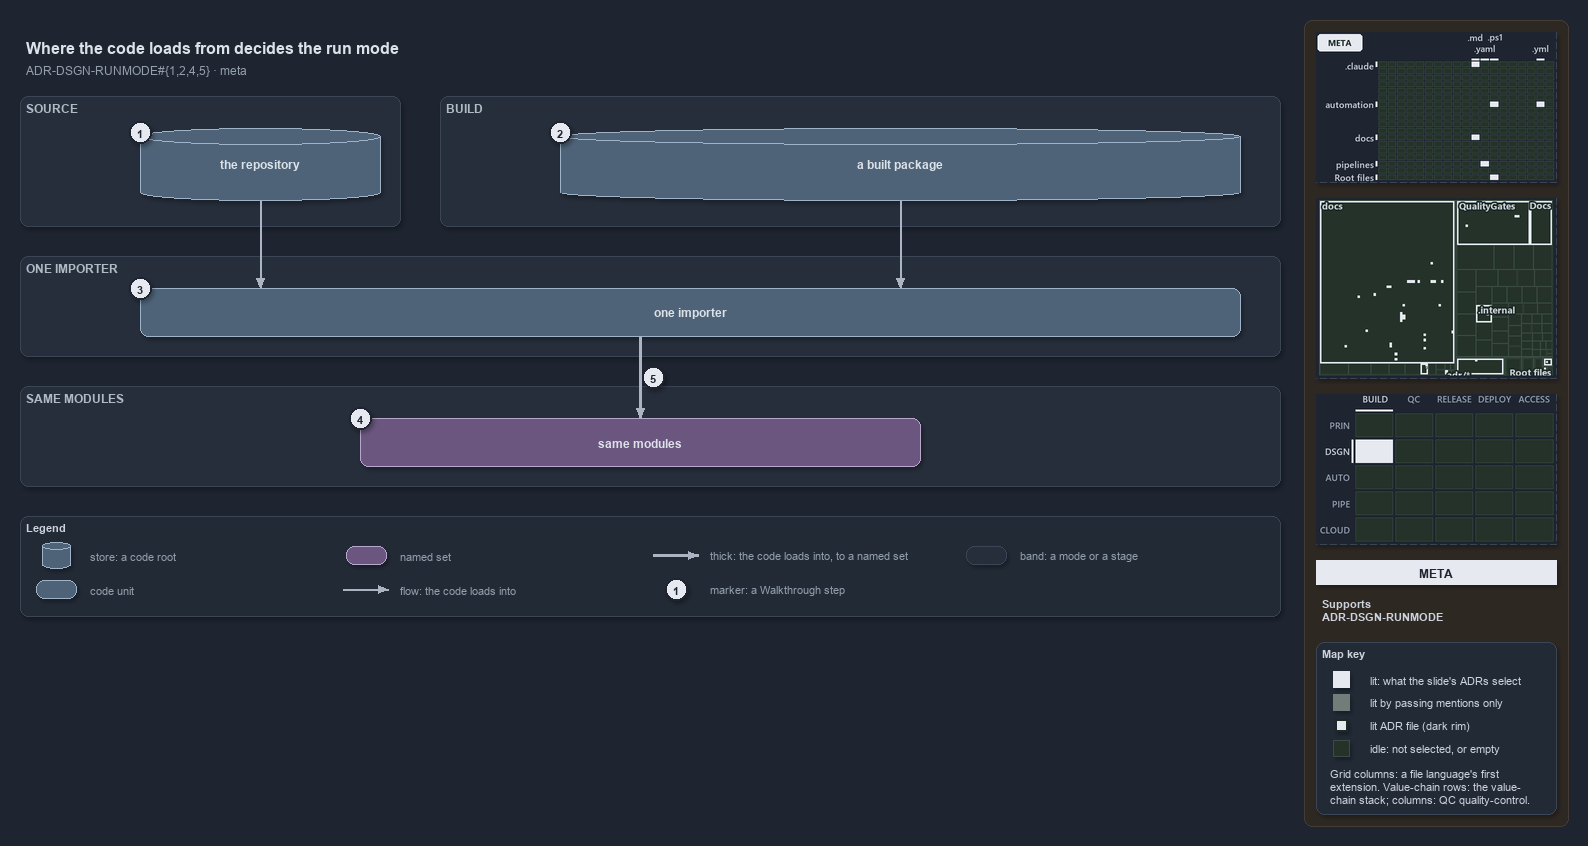

The diagram above was exported from draw.io. Its source (the exported page's mxGraphModel, read from the mxfile embedded in the PNG):
<mxGraphModel dx="1024" dy="768" grid="0" gridSize="10" guides="1" tooltips="1" connect="1" arrows="1" fold="1" page="1" pageScale="1" pageWidth="1572" pageHeight="630" background="#1E2430" math="0" shadow="1">
  <root>
    <mxCell id="0" />
    <mxCell id="1" parent="0" />
    <mxCell id="sidebar-bg" value="" style="rounded=1;arcSize=2;html=1;fillColor=#2E2823;strokeColor=#453C33;shadow=0;" vertex="1" parent="1">
      <mxGeometry x="1304" y="4" width="264" height="806" as="geometry" />
    </mxCell>
    <mxCell id="title" value="Where the code loads from decides the run mode" style="text;html=1;align=left;verticalAlign=middle;fontSize=16;fontStyle=1;fontColor=#DDE2E9;" vertex="1" parent="1">
      <mxGeometry x="20" y="14" width="1260" height="30" as="geometry" />
    </mxCell>
    <mxCell id="subtitle" value="ADR-DSGN-RUNMODE#{1,2,4,5} &amp;#183; meta" style="text;html=1;align=left;verticalAlign=middle;fontSize=12;fontColor=#949FAE;" vertex="1" parent="1">
      <mxGeometry x="20" y="44" width="1240" height="20" as="geometry" />
    </mxCell>
    <mxCell id="band-source" value="SOURCE" style="rounded=1;html=1;arcSize=3;fillColor=#262E3B;strokeColor=#3A4555;verticalAlign=top;align=left;spacingLeft=8;fontStyle=1;fontSize=12;fontColor=#B0BAC7;" vertex="1" parent="1">
      <mxGeometry x="20" y="80" width="380" height="130" as="geometry" />
    </mxCell>
    <mxCell id="band-build" value="BUILD" style="rounded=1;html=1;arcSize=3;fillColor=#262E3B;strokeColor=#3A4555;verticalAlign=top;align=left;spacingLeft=8;fontStyle=1;fontSize=12;fontColor=#B0BAC7;" vertex="1" parent="1">
      <mxGeometry x="440" y="80" width="840" height="130" as="geometry" />
    </mxCell>
    <mxCell id="band-importer" value="ONE IMPORTER" style="rounded=1;html=1;arcSize=3;fillColor=#262E3B;strokeColor=#3A4555;verticalAlign=top;align=left;spacingLeft=8;fontStyle=1;fontSize=12;fontColor=#B0BAC7;" vertex="1" parent="1">
      <mxGeometry x="20" y="240" width="1260" height="100" as="geometry" />
    </mxCell>
    <mxCell id="band-modules" value="SAME MODULES" style="rounded=1;html=1;arcSize=3;fillColor=#262E3B;strokeColor=#3A4555;verticalAlign=top;align=left;spacingLeft=8;fontStyle=1;fontSize=12;fontColor=#B0BAC7;" vertex="1" parent="1">
      <mxGeometry x="20" y="370" width="1260" height="100" as="geometry" />
    </mxCell>
    <mxCell id="g-repository" value="&lt;b&gt;the repository&lt;/b&gt;" style="shape=cylinder3;boundedLbl=1;backgroundOutline=1;size=8;whiteSpace=wrap;html=1;fillColor=#4E6378;strokeColor=#9FB3C8;fontColor=#DDE2E9;fontSize=12;" vertex="1" parent="1">
      <mxGeometry x="140" y="112" width="240" height="72" as="geometry" />
    </mxCell>
    <mxCell id="g-package" value="&lt;b&gt;a built package&lt;/b&gt;" style="shape=cylinder3;boundedLbl=1;backgroundOutline=1;size=8;whiteSpace=wrap;html=1;fillColor=#4E6378;strokeColor=#9FB3C8;fontColor=#DDE2E9;fontSize=12;" vertex="1" parent="1">
      <mxGeometry x="560" y="112" width="680" height="72" as="geometry" />
    </mxCell>
    <mxCell id="g-importer" value="&lt;b&gt;one importer&lt;/b&gt;" style="rounded=1;whiteSpace=wrap;html=1;arcSize=20;fillColor=#4E6378;strokeColor=#9FB3C8;fontColor=#DDE2E9;fontSize=12;" vertex="1" parent="1">
      <mxGeometry x="140" y="272" width="1100" height="48" as="geometry" />
    </mxCell>
    <mxCell id="g-modules" value="&lt;b&gt;same modules&lt;/b&gt;" style="rounded=1;whiteSpace=wrap;html=1;arcSize=20;fillColor=#6A567E;strokeColor=#B9A6CC;fontColor=#DDE2E9;fontSize=12;" vertex="1" parent="1">
      <mxGeometry x="360" y="402" width="560" height="48" as="geometry" />
    </mxCell>
    <mxCell id="p-e-repo-importer-a" value="" style="text;html=1;strokeColor=none;fillColor=none;" vertex="1" parent="1">
      <mxGeometry x="260" y="184" width="1" height="1" as="geometry" />
    </mxCell>
    <mxCell id="p-e-repo-importer-b" value="" style="text;html=1;strokeColor=none;fillColor=none;" vertex="1" parent="1">
      <mxGeometry x="260" y="272" width="1" height="1" as="geometry" />
    </mxCell>
    <mxCell id="e-repo-importer" value="" style="edgeStyle=orthogonalEdgeStyle;rounded=1;html=1;fontSize=11;endArrow=block;strokeColor=#AAB4C3;fontColor=#CDD3DC;shadow=0;" edge="1" parent="1" source="p-e-repo-importer-a" target="p-e-repo-importer-b">
      <mxGeometry relative="1" as="geometry" />
    </mxCell>
    <mxCell id="p-e-package-importer-a" value="" style="text;html=1;strokeColor=none;fillColor=none;" vertex="1" parent="1">
      <mxGeometry x="900" y="184" width="1" height="1" as="geometry" />
    </mxCell>
    <mxCell id="p-e-package-importer-b" value="" style="text;html=1;strokeColor=none;fillColor=none;" vertex="1" parent="1">
      <mxGeometry x="900" y="272" width="1" height="1" as="geometry" />
    </mxCell>
    <mxCell id="e-package-importer" value="" style="edgeStyle=orthogonalEdgeStyle;rounded=1;html=1;fontSize=11;endArrow=block;strokeColor=#AAB4C3;fontColor=#CDD3DC;shadow=0;" edge="1" parent="1" source="p-e-package-importer-a" target="p-e-package-importer-b">
      <mxGeometry relative="1" as="geometry" />
    </mxCell>
    <mxCell id="p-e-importer-modules-a" value="" style="text;html=1;strokeColor=none;fillColor=none;" vertex="1" parent="1">
      <mxGeometry x="640" y="320" width="1" height="1" as="geometry" />
    </mxCell>
    <mxCell id="p-e-importer-modules-b" value="" style="text;html=1;strokeColor=none;fillColor=none;" vertex="1" parent="1">
      <mxGeometry x="640" y="402" width="1" height="1" as="geometry" />
    </mxCell>
    <mxCell id="e-importer-modules" value="" style="edgeStyle=orthogonalEdgeStyle;rounded=1;html=1;fontSize=11;endArrow=block;strokeColor=#AAB4C3;strokeWidth=2.5;fontColor=#CDD3DC;shadow=0;" edge="1" parent="1" source="p-e-importer-modules-a" target="p-e-importer-modules-b">
      <mxGeometry relative="1" as="geometry" />
    </mxCell>
    <mxCell id="mark-1" value="1" style="ellipse;html=1;fillColor=#E6EAF0;strokeColor=#1E2430;strokeWidth=2;fontColor=#1E2430;fontStyle=1;fontSize=11;" vertex="1" parent="1">
      <mxGeometry x="129" y="105" width="22" height="22" as="geometry" />
    </mxCell>
    <mxCell id="mark-2" value="2" style="ellipse;html=1;fillColor=#E6EAF0;strokeColor=#1E2430;strokeWidth=2;fontColor=#1E2430;fontStyle=1;fontSize=11;" vertex="1" parent="1">
      <mxGeometry x="549" y="105" width="22" height="22" as="geometry" />
    </mxCell>
    <mxCell id="mark-3" value="3" style="ellipse;html=1;fillColor=#E6EAF0;strokeColor=#1E2430;strokeWidth=2;fontColor=#1E2430;fontStyle=1;fontSize=11;" vertex="1" parent="1">
      <mxGeometry x="129" y="261" width="22" height="22" as="geometry" />
    </mxCell>
    <mxCell id="mark-4" value="4" style="ellipse;html=1;fillColor=#E6EAF0;strokeColor=#1E2430;strokeWidth=2;fontColor=#1E2430;fontStyle=1;fontSize=11;" vertex="1" parent="1">
      <mxGeometry x="349" y="391" width="22" height="22" as="geometry" />
    </mxCell>
    <mxCell id="mark-5" value="5" style="ellipse;html=1;fillColor=#E6EAF0;strokeColor=#1E2430;strokeWidth=2;fontColor=#1E2430;fontStyle=1;fontSize=11;" vertex="1" parent="1">
      <mxGeometry x="642" y="350" width="22" height="22" as="geometry" />
    </mxCell>
    <mxCell id="legend" value="&lt;b&gt;Legend&lt;/b&gt;" style="rounded=1;whiteSpace=wrap;html=1;arcSize=6;fillColor=#222A36;strokeColor=#3A4555;align=left;verticalAlign=top;spacing=8;fontSize=11;fontColor=#CDD3DC;" vertex="1" parent="1">
      <mxGeometry x="20" y="500" width="1260" height="100" as="geometry" />
    </mxCell>
    <mxCell id="legend-0" value="" style="shape=cylinder3;boundedLbl=1;backgroundOutline=1;size=8;whiteSpace=wrap;html=1;fillColor=#4E6378;strokeColor=#9FB3C8;fontColor=#DDE2E9;" vertex="1" parent="1">
      <mxGeometry x="42" y="526" width="28" height="26" as="geometry" />
    </mxCell>
    <mxCell id="legend-0-text" value="store: a code root" style="text;html=1;align=left;verticalAlign=middle;fontSize=11;fontColor=#949FAE;" vertex="1" parent="1">
      <mxGeometry x="84" y="529" width="260" height="20" as="geometry" />
    </mxCell>
    <mxCell id="legend-1" value="" style="rounded=1;whiteSpace=wrap;html=1;arcSize=20;fillColor=#4E6378;strokeColor=#9FB3C8;fontColor=#DDE2E9;" vertex="1" parent="1">
      <mxGeometry x="36" y="564" width="40" height="18" as="geometry" />
    </mxCell>
    <mxCell id="legend-1-text" value="code unit" style="text;html=1;align=left;verticalAlign=middle;fontSize=11;fontColor=#949FAE;" vertex="1" parent="1">
      <mxGeometry x="84" y="563" width="260" height="20" as="geometry" />
    </mxCell>
    <mxCell id="legend-2" value="" style="rounded=1;whiteSpace=wrap;html=1;arcSize=20;fillColor=#6A567E;strokeColor=#B9A6CC;fontColor=#DDE2E9;" vertex="1" parent="1">
      <mxGeometry x="346" y="530" width="40" height="18" as="geometry" />
    </mxCell>
    <mxCell id="legend-2-text" value="named set" style="text;html=1;align=left;verticalAlign=middle;fontSize=11;fontColor=#949FAE;" vertex="1" parent="1">
      <mxGeometry x="394" y="529" width="260" height="20" as="geometry" />
    </mxCell>
    <mxCell id="p-legend-3-a" value="" style="text;html=1;strokeColor=none;fillColor=none;" vertex="1" parent="1">
      <mxGeometry x="342" y="573" width="1" height="1" as="geometry" />
    </mxCell>
    <mxCell id="p-legend-3-b" value="" style="text;html=1;strokeColor=none;fillColor=none;" vertex="1" parent="1">
      <mxGeometry x="388" y="573" width="1" height="1" as="geometry" />
    </mxCell>
    <mxCell id="legend-3" value="" style="edgeStyle=orthogonalEdgeStyle;rounded=1;html=1;fontSize=11;endArrow=block;strokeColor=#AAB4C3;fontColor=#CDD3DC;shadow=0;" edge="1" parent="1" source="p-legend-3-a" target="p-legend-3-b">
      <mxGeometry relative="1" as="geometry" />
    </mxCell>
    <mxCell id="legend-3-text" value="flow: the code loads into" style="text;html=1;align=left;verticalAlign=middle;fontSize=11;fontColor=#949FAE;" vertex="1" parent="1">
      <mxGeometry x="394" y="563" width="260" height="20" as="geometry" />
    </mxCell>
    <mxCell id="p-legend-4-a" value="" style="text;html=1;strokeColor=none;fillColor=none;" vertex="1" parent="1">
      <mxGeometry x="652" y="539" width="1" height="1" as="geometry" />
    </mxCell>
    <mxCell id="p-legend-4-b" value="" style="text;html=1;strokeColor=none;fillColor=none;" vertex="1" parent="1">
      <mxGeometry x="698" y="539" width="1" height="1" as="geometry" />
    </mxCell>
    <mxCell id="legend-4" value="" style="edgeStyle=orthogonalEdgeStyle;rounded=1;html=1;fontSize=11;endArrow=block;strokeColor=#AAB4C3;strokeWidth=2.5;fontColor=#CDD3DC;shadow=0;" edge="1" parent="1" source="p-legend-4-a" target="p-legend-4-b">
      <mxGeometry relative="1" as="geometry" />
    </mxCell>
    <mxCell id="legend-4-text" value="thick: the code loads into, to a named set" style="text;html=1;align=left;verticalAlign=middle;fontSize=11;fontColor=#949FAE;" vertex="1" parent="1">
      <mxGeometry x="704" y="529" width="260" height="20" as="geometry" />
    </mxCell>
    <mxCell id="legend-5" value="1" style="ellipse;html=1;fillColor=#E6EAF0;strokeColor=#1E2430;strokeWidth=2;fontColor=#1E2430;fontStyle=1;fontSize=11;" vertex="1" parent="1">
      <mxGeometry x="665" y="562" width="22" height="22" as="geometry" />
    </mxCell>
    <mxCell id="legend-5-text" value="marker: a Walkthrough step" style="text;html=1;align=left;verticalAlign=middle;fontSize=11;fontColor=#949FAE;" vertex="1" parent="1">
      <mxGeometry x="704" y="563" width="260" height="20" as="geometry" />
    </mxCell>
    <mxCell id="legend-6" value="" style="rounded=1;html=1;arcSize=3;fillColor=#262E3B;strokeColor=#3A4555;" vertex="1" parent="1">
      <mxGeometry x="966" y="530" width="40" height="18" as="geometry" />
    </mxCell>
    <mxCell id="legend-6-text" value="band: a mode or a stage" style="text;html=1;align=left;verticalAlign=middle;fontSize=11;fontColor=#949FAE;" vertex="1" parent="1">
      <mxGeometry x="1014" y="529" width="260" height="20" as="geometry" />
    </mxCell>
    <mxCell id="minimap-grid" value="" style="shape=image;html=1;imageAspect=0;aspect=fixed;verticalLabelPosition=bottom;strokeColor=#3A4555;dashed=1;fillColor=#222A36;image=data:image/png,(base64 omitted: 13200 chars);" vertex="1" parent="1">
      <mxGeometry x="1316" y="16" width="240" height="150" as="geometry" />
    </mxCell>
    <mxCell id="minimap-tree" value="" style="shape=image;html=1;imageAspect=0;aspect=fixed;verticalLabelPosition=bottom;strokeColor=#3A4555;dashed=1;fillColor=#222A36;image=data:image/png,(base64 omitted: 15112 chars);" vertex="1" parent="1">
      <mxGeometry x="1316" y="182" width="240" height="180" as="geometry" />
    </mxCell>
    <mxCell id="minimap-chain" value="" style="shape=image;html=1;imageAspect=0;aspect=fixed;verticalLabelPosition=bottom;strokeColor=#3A4555;dashed=1;fillColor=#222A36;image=data:image/png,(base64 omitted: 12436 chars);" vertex="1" parent="1">
      <mxGeometry x="1316" y="378" width="240" height="150" as="geometry" />
    </mxCell>
    <mxCell id="lens-badge" value="META" style="rounded=0;whiteSpace=wrap;html=1;align=center;verticalAlign=middle;fontSize=12;fontStyle=1;fontColor=#1E2430;fillColor=#E6EAF0;strokeColor=none;" vertex="1" parent="1">
      <mxGeometry x="1316" y="544" width="240" height="24" as="geometry" />
    </mxCell>
    <mxCell id="supports" value="&lt;b&gt;Supports&lt;/b&gt;&lt;br&gt;ADR-DSGN-RUNMODE" style="text;html=1;whiteSpace=wrap;align=left;verticalAlign=top;fontSize=11;fontColor=#CDD3DC;" vertex="1" parent="1">
      <mxGeometry x="1316" y="576" width="240" height="38" as="geometry" />
    </mxCell>
    <mxCell id="mapkey" value="&lt;b&gt;Map key&lt;/b&gt;" style="rounded=1;arcSize=6;whiteSpace=wrap;html=1;align=left;verticalAlign=top;fontSize=11;fontColor=#CDD3DC;fillColor=#222A36;strokeColor=#3A4555;spacingLeft=8;spacingTop=2;" vertex="1" parent="1">
      <mxGeometry x="1316" y="626" width="240" height="172" as="geometry" />
    </mxCell>
    <mxCell id="mapkey-lit" value="" style="rounded=0;html=1;fillColor=#E6EAF0;strokeColor=#E6EAF0;" vertex="1" parent="1">
      <mxGeometry x="1333.0" y="655.0" width="16" height="16" as="geometry" />
    </mxCell>
    <mxCell id="mapkey-lit-text" value="lit: what the slide's ADRs select" style="text;html=1;align=left;verticalAlign=middle;fontSize=11;fontColor=#CDD3DC;" vertex="1" parent="1">
      <mxGeometry x="1364" y="653" width="184" height="20" as="geometry" />
    </mxCell>
    <mxCell id="mapkey-touched" value="" style="rounded=0;html=1;fillColor=#727C79;strokeColor=#727C79;" vertex="1" parent="1">
      <mxGeometry x="1333.0" y="678.0" width="16" height="16" as="geometry" />
    </mxCell>
    <mxCell id="mapkey-touched-text" value="lit by passing mentions only" style="text;html=1;align=left;verticalAlign=middle;fontSize=11;fontColor=#CDD3DC;" vertex="1" parent="1">
      <mxGeometry x="1364" y="676" width="184" height="20" as="geometry" />
    </mxCell>
    <mxCell id="mapkey-adr" value="" style="rounded=0;html=1;fillColor=#E6EAF0;strokeColor=#1C2A24;strokeWidth=2;" vertex="1" parent="1">
      <mxGeometry x="1335.0" y="703.0" width="12" height="12" as="geometry" />
    </mxCell>
    <mxCell id="mapkey-adr-text" value="lit ADR file (dark rim)" style="text;html=1;align=left;verticalAlign=middle;fontSize=11;fontColor=#CDD3DC;" vertex="1" parent="1">
      <mxGeometry x="1364" y="699" width="184" height="20" as="geometry" />
    </mxCell>
    <mxCell id="mapkey-idle" value="" style="rounded=0;html=1;fillColor=#243229;strokeColor=#3B4D43;" vertex="1" parent="1">
      <mxGeometry x="1333.0" y="724.0" width="16" height="16" as="geometry" />
    </mxCell>
    <mxCell id="mapkey-idle-text" value="idle: not selected, or empty" style="text;html=1;align=left;verticalAlign=middle;fontSize=11;fontColor=#CDD3DC;" vertex="1" parent="1">
      <mxGeometry x="1364" y="722" width="184" height="20" as="geometry" />
    </mxCell>
    <mxCell id="mapkey-codes" value="Grid columns: a file language's first&lt;br&gt;extension. Value-chain rows: the value-&lt;br&gt;chain stack; columns: QC quality-control." style="text;html=1;align=left;verticalAlign=top;whiteSpace=wrap;fontSize=11;fontColor=#CDD3DC;" vertex="1" parent="1">
      <mxGeometry x="1324" y="746" width="224" height="46" as="geometry" />
    </mxCell>
  </root>
</mxGraphModel>